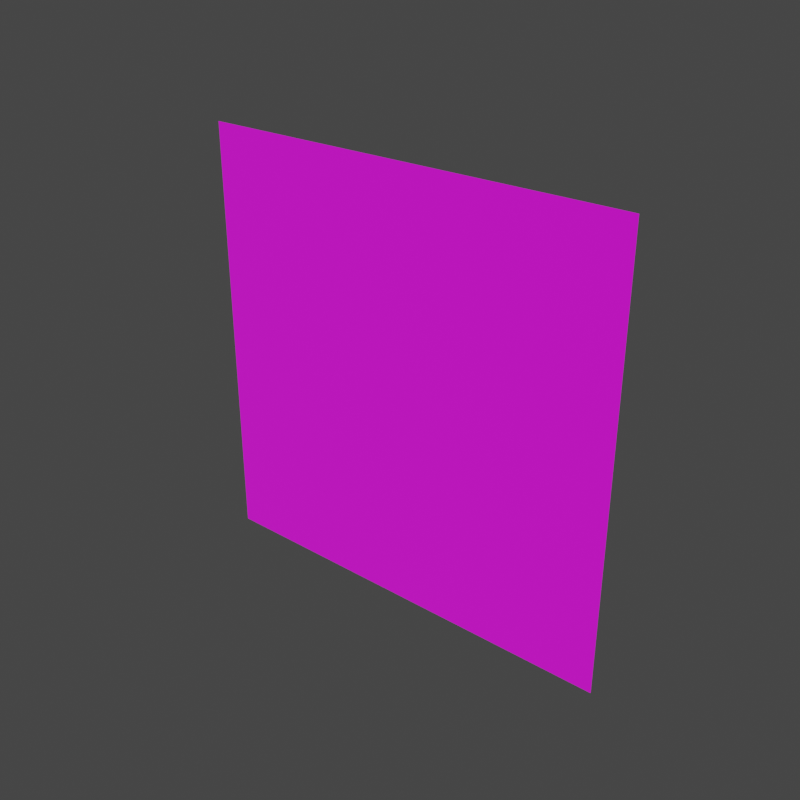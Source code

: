 # Source: test.blend  (saved by Blender 2.93.21; exported with 4.5.12 LTS)
import bpy
from mathutils import Matrix  # noqa: F401  (used for matrix-valued properties, if any)

bpy.ops.wm.read_factory_settings(use_empty=True)
scene = bpy.context.scene
scene.name = 'Scene'

# ---- collections
col_collection = bpy.data.collections.new('Collection'); scene.collection.children.link(col_collection)

# ---- images (referenced by path relative to the original .blend; pixels are not part of the script)
import os
ASSET_DIR = os.environ.get("B2B_ASSET_DIR", "")  # directory of the original .blend (textures are referenced by path, not embedded)
HERE = os.path.dirname(os.path.abspath(__file__))  # packed textures are extracted next to this script under _unpacked/

def load_image(name, relpath, width, height, colorspace="sRGB"):
    """Load a texture the original file referenced (path relative to the .blend, or extracted next to this script)."""
    p = next((c for c in (os.path.join(HERE, relpath), os.path.join(ASSET_DIR, relpath)) if relpath and os.path.exists(c)), "")
    if p:
        img = bpy.data.images.load(p, check_existing=True)
        img.name = name
    else:  # same state as the original file: an image datablock whose file is absent (Cycles renders it pink)
        img = bpy.data.images.new(name, width, height)
        img.source = "FILE"
        img.filepath = "//" + (relpath or name)
    img.colorspace_settings.name = colorspace
    return img
img_test_video_mp4 = load_image('test_video.mp4', '', 1024, 1024, 'sRGB')

# ---- materials (node trees are filled in below, after node groups)
mat_meshmaterial = bpy.data.materials.new('MeshMaterial')

# ---- material node trees
mat_meshmaterial.use_nodes = True; mat_meshmaterial.node_tree.nodes.clear()
_N = mat_meshmaterial.node_tree.nodes; _L = mat_meshmaterial.node_tree.links
n0 = _N.new('ShaderNodeBsdfPrincipled'); n0.name = 'Principled BSDF'; n0.location = (10, 300)
n0.distribution = 'GGX'
n0.subsurface_method = 'BURLEY'
n0.inputs[2].default_value = 1.0
n0.inputs[3].default_value = 1.45
n0.inputs[27].default_value = (0.0, 0.0, 0.0, 1.0)
n0.inputs[28].default_value = 1.0
n1 = _N.new('ShaderNodeOutputMaterial'); n1.name = 'Material Output'; n1.location = (300, 300)
n2 = _N.new('ShaderNodeTexImage'); n2.name = 'Image Texture'; n2.location = (0, 0)
n2.image = img_test_video_mp4
n3 = _N.new('ShaderNodeHueSaturation'); n3.name = 'Hue Saturation Value'; n3.location = (0, 0)
n4 = _N.new('ShaderNodeBrightContrast'); n4.name = 'Bright/Contrast'; n4.location = (0, 0)
_L.new(n0.outputs[0], n1.inputs[0])
_L.new(n2.outputs[0], n3.inputs[4])
_L.new(n3.outputs[0], n4.inputs[0])
_L.new(n4.outputs[0], n0.inputs[0])
n1.is_active_output = True

# ---- world
world_world = bpy.data.worlds.new('World'); scene.world = world_world
world_world.use_nodes = True; world_world.node_tree.nodes.clear()
_N = world_world.node_tree.nodes; _L = world_world.node_tree.links
n0 = _N.new('ShaderNodeOutputWorld'); n0.name = 'World Output'; n0.location = (300, 300)
n1 = _N.new('ShaderNodeBackground'); n1.name = 'Background'; n1.location = (10, 300)
n1.inputs[0].default_value = (0.05088, 0.05088, 0.05088, 1.0)
_L.new(n1.outputs[0], n0.inputs[0])
n0.is_active_output = True
world_world.color = (0.05088, 0.05088, 0.05088)
world_world.use_sun_shadow = False
world_world.sun_shadow_jitter_overblur = 0.0

# ---- meshes
me_uv_grid = bpy.data.meshes.new('UV_grid')
me_uv_grid.from_pydata([(0.0, 0.0, 0.0), (-0.1111, 0.0, 0.0), (-0.2222, 0.0, 0.0), (-0.3333, 0.0, 0.0), (-0.4444, 0.0, 0.0), (-0.5556, 0.0, 0.0), (-0.6667, 0.0, 0.0), (-0.7778, 0.0, 0.0), (-0.8889, 0.0, 0.0), (-1.0, 0.0, 0.0), (0.0, 0.1111, 0.0), (-0.1111, 0.1111, 0.0), (-0.2222, 0.1111, 0.0), (-0.3333, 0.1111, 0.0), (-0.4444, 0.1111, 0.0), (-0.5556, 0.1111, 0.0), (-0.6667, 0.1111, 0.0), (-0.7778, 0.1111, 0.0), (-0.8889, 0.1111, 0.0), (-1.0, 0.1111, 0.0), (0.0, 0.2222, 0.0), (-0.1111, 0.2222, 0.0), (-0.2222, 0.2222, 0.0), (-0.3333, 0.2222, 0.0), (-0.4444, 0.2222, 0.0), (-0.5556, 0.2222, 0.0), (-0.6667, 0.2222, 0.0), (-0.7778, 0.2222, 0.0), (-0.8889, 0.2222, 0.0), (-1.0, 0.2222, 0.0), (0.0, 0.3333, 0.0), (-0.1111, 0.3333, 0.0), (-0.2222, 0.3333, 0.0), (-0.3333, 0.3333, 0.0), (-0.4444, 0.3333, 0.0), (-0.5556, 0.3333, 0.0), (-0.6667, 0.3333, 0.0), (-0.7778, 0.3333, 0.0), (-0.8889, 0.3333, 0.0), (-1.0, 0.3333, 0.0), (0.0, 0.4444, 0.0), (-0.1111, 0.4444, 0.0), (-0.2222, 0.4444, 0.0), (-0.3333, 0.4444, 0.0), (-0.4444, 0.4444, 0.0), (-0.5556, 0.4444, 0.0), (-0.6667, 0.4444, 0.0), (-0.7778, 0.4444, 0.0), (-0.8889, 0.4444, 0.0), (-1.0, 0.4444, 0.0), (0.0, 0.5556, 0.0), (-0.1111, 0.5556, 0.0), (-0.2222, 0.5556, 0.0), (-0.3333, 0.5556, 0.0), (-0.4444, 0.5556, 0.0), (-0.5556, 0.5556, 0.0), (-0.6667, 0.5556, 0.0), (-0.7778, 0.5556, 0.0), (-0.8889, 0.5556, 0.0), (-1.0, 0.5556, 0.0), (0.0, 0.6667, 0.0), (-0.1111, 0.6667, 0.0), (-0.2222, 0.6667, 0.0), (-0.3333, 0.6667, 0.0), (-0.4444, 0.6667, 0.0), (-0.5556, 0.6667, 0.0), (-0.6667, 0.6667, 0.0), (-0.7778, 0.6667, 0.0), (-0.8889, 0.6667, 0.0), (-1.0, 0.6667, 0.0), (0.0, 0.7778, 0.0), (-0.1111, 0.7778, 0.0), (-0.2222, 0.7778, 0.0), (-0.3333, 0.7778, 0.0), (-0.4444, 0.7778, 0.0), (-0.5556, 0.7778, 0.0), (-0.6667, 0.7778, 0.0), (-0.7778, 0.7778, 0.0), (-0.8889, 0.7778, 0.0), (-1.0, 0.7778, 0.0), (0.0, 0.8889, 0.0), (-0.1111, 0.8889, 0.0), (-0.2222, 0.8889, 0.0), (-0.3333, 0.8889, 0.0), (-0.4444, 0.8889, 0.0), (-0.5556, 0.8889, 0.0), (-0.6667, 0.8889, 0.0), (-0.7778, 0.8889, 0.0), (-0.8889, 0.8889, 0.0), (-1.0, 0.8889, 0.0), (0.0, 1.0, 0.0), (-0.1111, 1.0, 0.0), (-0.2222, 1.0, 0.0), (-0.3333, 1.0, 0.0), (-0.4444, 1.0, 0.0), (-0.5556, 1.0, 0.0), (-0.6667, 1.0, 0.0), (-0.7778, 1.0, 0.0), (-0.8889, 1.0, 0.0), (-1.0, 1.0, 0.0)], [], [(11, 1, 0), (0, 10, 11), (12, 2, 1), (1, 11, 12), (13, 3, 2), (2, 12, 13), (14, 4, 3), (3, 13, 14), (15, 5, 4), (4, 14, 15), (16, 6, 5), (5, 15, 16), (17, 7, 6), (6, 16, 17), (18, 8, 7), (7, 17, 18), (19, 9, 8), (8, 18, 19), (21, 11, 10), (10, 20, 21), (22, 12, 11), (11, 21, 22), (23, 13, 12), (12, 22, 23), (24, 14, 13), (13, 23, 24), (25, 15, 14), (14, 24, 25), (26, 16, 15), (15, 25, 26), (27, 17, 16), (16, 26, 27), (28, 18, 17), (17, 27, 28), (29, 19, 18), (18, 28, 29), (31, 21, 20), (20, 30, 31), (32, 22, 21), (21, 31, 32), (33, 23, 22), (22, 32, 33), (34, 24, 23), (23, 33, 34), (35, 25, 24), (24, 34, 35), (36, 26, 25), (25, 35, 36), (37, 27, 26), (26, 36, 37), (38, 28, 27), (27, 37, 38), (39, 29, 28), (28, 38, 39), (41, 31, 30), (30, 40, 41), (42, 32, 31), (31, 41, 42), (43, 33, 32), (32, 42, 43), (44, 34, 33), (33, 43, 44), (45, 35, 34), (34, 44, 45), (46, 36, 35), (35, 45, 46), (47, 37, 36), (36, 46, 47), (48, 38, 37), (37, 47, 48), (49, 39, 38), (38, 48, 49), (51, 41, 40), (40, 50, 51), (52, 42, 41), (41, 51, 52), (53, 43, 42), (42, 52, 53), (54, 44, 43), (43, 53, 54), (55, 45, 44), (44, 54, 55), (56, 46, 45), (45, 55, 56), (57, 47, 46), (46, 56, 57), (58, 48, 47), (47, 57, 58), (59, 49, 48), (48, 58, 59), (61, 51, 50), (50, 60, 61), (62, 52, 51), (51, 61, 62), (63, 53, 52), (52, 62, 63), (64, 54, 53), (53, 63, 64), (65, 55, 54), (54, 64, 65), (66, 56, 55), (55, 65, 66), (67, 57, 56), (56, 66, 67), (68, 58, 57), (57, 67, 68), (69, 59, 58), (58, 68, 69), (71, 61, 60), (60, 70, 71), (72, 62, 61), (61, 71, 72), (73, 63, 62), (62, 72, 73), (74, 64, 63), (63, 73, 74), (75, 65, 64), (64, 74, 75), (76, 66, 65), (65, 75, 76), (77, 67, 66), (66, 76, 77), (78, 68, 67), (67, 77, 78), (79, 69, 68), (68, 78, 79), (81, 71, 70), (70, 80, 81), (82, 72, 71), (71, 81, 82), (83, 73, 72), (72, 82, 83), (84, 74, 73), (73, 83, 84), (85, 75, 74), (74, 84, 85), (86, 76, 75), (75, 85, 86), (87, 77, 76), (76, 86, 87), (88, 78, 77), (77, 87, 88), (89, 79, 78), (78, 88, 89), (91, 81, 80), (80, 90, 91), (92, 82, 81), (81, 91, 92), (93, 83, 82), (82, 92, 93), (94, 84, 83), (83, 93, 94), (95, 85, 84), (84, 94, 95), (96, 86, 85), (85, 95, 96), (97, 87, 86), (86, 96, 97), (98, 88, 87), (87, 97, 98), (99, 89, 88), (88, 98, 99)])
me_uv_grid.polygons.foreach_set('use_smooth', [True] * 162)
_uv = me_uv_grid.uv_layers.new(name='UVMap')
_uv.uv.foreach_set('vector', [0.8889, 0.1111, 0.8889, 0.0, 1.0, 0.0, 1.0, 0.0, 1.0, 0.1111, 0.8889, 0.1111, 0.7778, 0.1111, 0.7778, 0.0, 0.8889, 0.0, 0.8889, 0.0, 0.8889, 0.1111, 0.7778, 0.1111, 0.6667, 0.1111, 0.6667, 0.0, 0.7778, 0.0, 0.7778, 0.0, 0.7778, 0.1111, 0.6667, 0.1111, 0.5556, 0.1111, 0.5556, 0.0, 0.6667, 0.0, 0.6667, 0.0, 0.6667, 0.1111, 0.5556, 0.1111, 0.4444, 0.1111, 0.4444, 0.0, 0.5556, 0.0, 0.5556, 0.0, 0.5556, 0.1111, 0.4444, 0.1111, 0.3333, 0.1111, 0.3333, 0.0, 0.4444, 0.0, 0.4444, 0.0, 0.4444, 0.1111, 0.3333, 0.1111, 0.2222, 0.1111, 0.2222, 0.0, 0.3333, 0.0, 0.3333, 0.0, 0.3333, 0.1111, 0.2222, 0.1111, 0.1111, 0.1111, 0.1111, 0.0, 0.2222, 0.0, 0.2222, 0.0, 0.2222, 0.1111, 0.1111, 0.1111, 0.0, 0.1111, 0.0, 0.0, 0.1111, 0.0, 0.1111, 0.0, 0.1111, 0.1111, 0.0, 0.1111, 0.8889, 0.2222, 0.8889, 0.1111, 1.0, 0.1111, 1.0, 0.1111, 1.0, 0.2222, 0.8889, 0.2222, 0.7778, 0.2222, 0.7778, 0.1111, 0.8889, 0.1111, 0.8889, 0.1111, 0.8889, 0.2222, 0.7778, 0.2222, 0.6667, 0.2222, 0.6667, 0.1111, 0.7778, 0.1111, 0.7778, 0.1111, 0.7778, 0.2222, 0.6667, 0.2222, 0.5556, 0.2222, 0.5556, 0.1111, 0.6667, 0.1111, 0.6667, 0.1111, 0.6667, 0.2222, 0.5556, 0.2222, 0.4444, 0.2222, 0.4444, 0.1111, 0.5556, 0.1111, 0.5556, 0.1111, 0.5556, 0.2222, 0.4444, 0.2222, 0.3333, 0.2222, 0.3333, 0.1111, 0.4444, 0.1111, 0.4444, 0.1111, 0.4444, 0.2222, 0.3333, 0.2222, 0.2222, 0.2222, 0.2222, 0.1111, 0.3333, 0.1111, 0.3333, 0.1111, 0.3333, 0.2222, 0.2222, 0.2222, 0.1111, 0.2222, 0.1111, 0.1111, 0.2222, 0.1111, 0.2222, 0.1111, 0.2222, 0.2222, 0.1111, 0.2222, 0.0, 0.2222, 0.0, 0.1111, 0.1111, 0.1111, 0.1111, 0.1111, 0.1111, 0.2222, 0.0, 0.2222, 0.8889, 0.3333, 0.8889, 0.2222, 1.0, 0.2222, 1.0, 0.2222, 1.0, 0.3333, 0.8889, 0.3333, 0.7778, 0.3333, 0.7778, 0.2222, 0.8889, 0.2222, 0.8889, 0.2222, 0.8889, 0.3333, 0.7778, 0.3333, 0.6667, 0.3333, 0.6667, 0.2222, 0.7778, 0.2222, 0.7778, 0.2222, 0.7778, 0.3333, 0.6667, 0.3333, 0.5556, 0.3333, 0.5556, 0.2222, 0.6667, 0.2222, 0.6667, 0.2222, 0.6667, 0.3333, 0.5556, 0.3333, 0.4444, 0.3333, 0.4444, 0.2222, 0.5556, 0.2222, 0.5556, 0.2222, 0.5556, 0.3333, 0.4444, 0.3333, 0.3333, 0.3333, 0.3333, 0.2222, 0.4444, 0.2222, 0.4444, 0.2222, 0.4444, 0.3333, 0.3333, 0.3333, 0.2222, 0.3333, 0.2222, 0.2222, 0.3333, 0.2222, 0.3333, 0.2222, 0.3333, 0.3333, 0.2222, 0.3333, 0.1111, 0.3333, 0.1111, 0.2222, 0.2222, 0.2222, 0.2222, 0.2222, 0.2222, 0.3333, 0.1111, 0.3333, 0.0, 0.3333, 0.0, 0.2222, 0.1111, 0.2222, 0.1111, 0.2222, 0.1111, 0.3333, 0.0, 0.3333, 0.8889, 0.4444, 0.8889, 0.3333, 1.0, 0.3333, 1.0, 0.3333, 1.0, 0.4444, 0.8889, 0.4444, 0.7778, 0.4444, 0.7778, 0.3333, 0.8889, 0.3333, 0.8889, 0.3333, 0.8889, 0.4444, 0.7778, 0.4444, 0.6667, 0.4444, 0.6667, 0.3333, 0.7778, 0.3333, 0.7778, 0.3333, 0.7778, 0.4444, 0.6667, 0.4444, 0.5556, 0.4444, 0.5556, 0.3333, 0.6667, 0.3333, 0.6667, 0.3333, 0.6667, 0.4444, 0.5556, 0.4444, 0.4444, 0.4444, 0.4444, 0.3333, 0.5556, 0.3333, 0.5556, 0.3333, 0.5556, 0.4444, 0.4444, 0.4444, 0.3333, 0.4444, 0.3333, 0.3333, 0.4444, 0.3333, 0.4444, 0.3333, 0.4444, 0.4444, 0.3333, 0.4444, 0.2222, 0.4444, 0.2222, 0.3333, 0.3333, 0.3333, 0.3333, 0.3333, 0.3333, 0.4444, 0.2222, 0.4444, 0.1111, 0.4444, 0.1111, 0.3333, 0.2222, 0.3333, 0.2222, 0.3333, 0.2222, 0.4444, 0.1111, 0.4444, 0.0, 0.4444, 0.0, 0.3333, 0.1111, 0.3333, 0.1111, 0.3333, 0.1111, 0.4444, 0.0, 0.4444, 0.8889, 0.5556, 0.8889, 0.4444, 1.0, 0.4444, 1.0, 0.4444, 1.0, 0.5556, 0.8889, 0.5556, 0.7778, 0.5556, 0.7778, 0.4444, 0.8889, 0.4444, 0.8889, 0.4444, 0.8889, 0.5556, 0.7778, 0.5556, 0.6667, 0.5556, 0.6667, 0.4444, 0.7778, 0.4444, 0.7778, 0.4444, 0.7778, 0.5556, 0.6667, 0.5556, 0.5556, 0.5556, 0.5556, 0.4444, 0.6667, 0.4444, 0.6667, 0.4444, 0.6667, 0.5556, 0.5556, 0.5556, 0.4444, 0.5556, 0.4444, 0.4444, 0.5556, 0.4444, 0.5556, 0.4444, 0.5556, 0.5556, 0.4444, 0.5556, 0.3333, 0.5556, 0.3333, 0.4444, 0.4444, 0.4444, 0.4444, 0.4444, 0.4444, 0.5556, 0.3333, 0.5556, 0.2222, 0.5556, 0.2222, 0.4444, 0.3333, 0.4444, 0.3333, 0.4444, 0.3333, 0.5556, 0.2222, 0.5556, 0.1111, 0.5556, 0.1111, 0.4444, 0.2222, 0.4444, 0.2222, 0.4444, 0.2222, 0.5556, 0.1111, 0.5556, 0.0, 0.5556, 0.0, 0.4444, 0.1111, 0.4444, 0.1111, 0.4444, 0.1111, 0.5556, 0.0, 0.5556, 0.8889, 0.6667, 0.8889, 0.5556, 1.0, 0.5556, 1.0, 0.5556, 1.0, 0.6667, 0.8889, 0.6667, 0.7778, 0.6667, 0.7778, 0.5556, 0.8889, 0.5556, 0.8889, 0.5556, 0.8889, 0.6667, 0.7778, 0.6667, 0.6667, 0.6667, 0.6667, 0.5556, 0.7778, 0.5556, 0.7778, 0.5556, 0.7778, 0.6667, 0.6667, 0.6667, 0.5556, 0.6667, 0.5556, 0.5556, 0.6667, 0.5556, 0.6667, 0.5556, 0.6667, 0.6667, 0.5556, 0.6667, 0.4444, 0.6667, 0.4444, 0.5556, 0.5556, 0.5556, 0.5556, 0.5556, 0.5556, 0.6667, 0.4444, 0.6667, 0.3333, 0.6667, 0.3333, 0.5556, 0.4444, 0.5556, 0.4444, 0.5556, 0.4444, 0.6667, 0.3333, 0.6667, 0.2222, 0.6667, 0.2222, 0.5556, 0.3333, 0.5556, 0.3333, 0.5556, 0.3333, 0.6667, 0.2222, 0.6667, 0.1111, 0.6667, 0.1111, 0.5556, 0.2222, 0.5556, 0.2222, 0.5556, 0.2222, 0.6667, 0.1111, 0.6667, 0.0, 0.6667, 0.0, 0.5556, 0.1111, 0.5556, 0.1111, 0.5556, 0.1111, 0.6667, 0.0, 0.6667, 0.8889, 0.7778, 0.8889, 0.6667, 1.0, 0.6667, 1.0, 0.6667, 1.0, 0.7778, 0.8889, 0.7778, 0.7778, 0.7778, 0.7778, 0.6667, 0.8889, 0.6667, 0.8889, 0.6667, 0.8889, 0.7778, 0.7778, 0.7778, 0.6667, 0.7778, 0.6667, 0.6667, 0.7778, 0.6667, 0.7778, 0.6667, 0.7778, 0.7778, 0.6667, 0.7778, 0.5556, 0.7778, 0.5556, 0.6667, 0.6667, 0.6667, 0.6667, 0.6667, 0.6667, 0.7778, 0.5556, 0.7778, 0.4444, 0.7778, 0.4444, 0.6667, 0.5556, 0.6667, 0.5556, 0.6667, 0.5556, 0.7778, 0.4444, 0.7778, 0.3333, 0.7778, 0.3333, 0.6667, 0.4444, 0.6667, 0.4444, 0.6667, 0.4444, 0.7778, 0.3333, 0.7778, 0.2222, 0.7778, 0.2222, 0.6667, 0.3333, 0.6667, 0.3333, 0.6667, 0.3333, 0.7778, 0.2222, 0.7778, 0.1111, 0.7778, 0.1111, 0.6667, 0.2222, 0.6667, 0.2222, 0.6667, 0.2222, 0.7778, 0.1111, 0.7778, 0.0, 0.7778, 0.0, 0.6667, 0.1111, 0.6667, 0.1111, 0.6667, 0.1111, 0.7778, 0.0, 0.7778, 0.8889, 0.8889, 0.8889, 0.7778, 1.0, 0.7778, 1.0, 0.7778, 1.0, 0.8889, 0.8889, 0.8889, 0.7778, 0.8889, 0.7778, 0.7778, 0.8889, 0.7778, 0.8889, 0.7778, 0.8889, 0.8889, 0.7778, 0.8889, 0.6667, 0.8889, 0.6667, 0.7778, 0.7778, 0.7778, 0.7778, 0.7778, 0.7778, 0.8889, 0.6667, 0.8889, 0.5556, 0.8889, 0.5556, 0.7778, 0.6667, 0.7778, 0.6667, 0.7778, 0.6667, 0.8889, 0.5556, 0.8889, 0.4444, 0.8889, 0.4444, 0.7778, 0.5556, 0.7778, 0.5556, 0.7778, 0.5556, 0.8889, 0.4444, 0.8889, 0.3333, 0.8889, 0.3333, 0.7778, 0.4444, 0.7778, 0.4444, 0.7778, 0.4444, 0.8889, 0.3333, 0.8889, 0.2222, 0.8889, 0.2222, 0.7778, 0.3333, 0.7778, 0.3333, 0.7778, 0.3333, 0.8889, 0.2222, 0.8889, 0.1111, 0.8889, 0.1111, 0.7778, 0.2222, 0.7778, 0.2222, 0.7778, 0.2222, 0.8889, 0.1111, 0.8889, 0.0, 0.8889, 0.0, 0.7778, 0.1111, 0.7778, 0.1111, 0.7778, 0.1111, 0.8889, 0.0, 0.8889, 0.8889, 1.0, 0.8889, 0.8889, 1.0, 0.8889, 1.0, 0.8889, 1.0, 1.0, 0.8889, 1.0, 0.7778, 1.0, 0.7778, 0.8889, 0.8889, 0.8889, 0.8889, 0.8889, 0.8889, 1.0, 0.7778, 1.0, 0.6667, 1.0, 0.6667, 0.8889, 0.7778, 0.8889, 0.7778, 0.8889, 0.7778, 1.0, 0.6667, 1.0, 0.5556, 1.0, 0.5556, 0.8889, 0.6667, 0.8889, 0.6667, 0.8889, 0.6667, 1.0, 0.5556, 1.0, 0.4444, 1.0, 0.4444, 0.8889, 0.5556, 0.8889, 0.5556, 0.8889, 0.5556, 1.0, 0.4444, 1.0, 0.3333, 1.0, 0.3333, 0.8889, 0.4444, 0.8889, 0.4444, 0.8889, 0.4444, 1.0, 0.3333, 1.0, 0.2222, 1.0, 0.2222, 0.8889, 0.3333, 0.8889, 0.3333, 0.8889, 0.3333, 1.0, 0.2222, 1.0, 0.1111, 1.0, 0.1111, 0.8889, 0.2222, 0.8889, 0.2222, 0.8889, 0.2222, 1.0, 0.1111, 1.0, 0.0, 1.0, 0.0, 0.8889, 0.1111, 0.8889, 0.1111, 0.8889, 0.1111, 1.0, 0.0, 1.0])
me_uv_grid.materials.append(mat_meshmaterial)
me_uv_grid.materials.append(mat_meshmaterial)
me_uv_grid.use_remesh_fix_poles = True
me_uv_grid.use_remesh_preserve_attributes = False
me_uv_grid.update()

# ---- objects
ob_uv_grid = bpy.data.objects.new('UV_grid', me_uv_grid)

# ---- transforms, parenting, visibility, modifiers, constraints
ob_uv_grid.location = (0.92, 0.2, 0.0)
ob_uv_grid.rotation_euler = (1.571, 0.0, 0.0)
ob_uv_grid.scale = (1.5, 1.5, 1.5)

# ---- collection membership
col_collection.objects.link(ob_uv_grid)

# ---- scene / render settings (as saved in the file)
scene.frame_start = 1; scene.frame_end = 250; scene.frame_set(1)
scene.render.engine = 'CYCLES'
scene.render.resolution_x = 720
scene.render.resolution_y = 720
scene.render.film_transparent = True
scene.cycles.use_denoising = False
scene.cycles.samples = 50
scene.cycles.sampling_pattern = 'TABULATED_SOBOL'
scene.cycles.use_adaptive_sampling = False
scene.cycles.use_light_tree = False
scene.cycles.max_bounces = 6
scene.view_settings.view_transform = 'Filmic'
bpy.context.view_layer.update()

# ---- added for rendering (the .blend has no active camera and no usable light): camera, sun
cam_auto = bpy.data.cameras.new('AutoCamera')
cam_auto.lens = 50.0
cam_auto.sensor_width = 36.0
cam_auto.clip_end = 1000.0
ob_auto_camera = bpy.data.objects.new('AutoCamera', cam_auto)
scene.collection.objects.link(ob_auto_camera)
ob_auto_camera.location = (2.1327, -2.15524, 2.32016)
ob_auto_camera.rotation_euler = (1.09748, -7.21219e-08, 0.694738)
scene.camera = ob_auto_camera
light_auto_sun = bpy.data.lights.new('AutoSun', 'SUN')
light_auto_sun.energy = 3.0
light_auto_sun.angle = 0.0523599
ob_auto_sun = bpy.data.objects.new('AutoSun', light_auto_sun)
scene.collection.objects.link(ob_auto_sun)
ob_auto_sun.rotation_euler = (0.872665, 0.174533, 0.523599)
bpy.context.view_layer.update()
